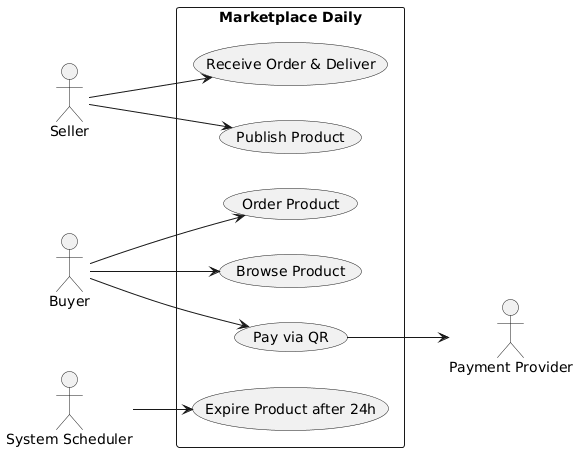

The diagram above was rendered by PlantUML. Its source (embedded in the PNG):
@startuml
left to right direction
actor Seller
actor Buyer
actor "System Scheduler" as Scheduler
actor "Payment Provider" as Payment

rectangle "Marketplace Daily" {
  Seller --> (Publish Product)
  Buyer --> (Browse Product)
  Buyer --> (Order Product)
  Buyer --> (Pay via QR)
  (Pay via QR) --> Payment
  Seller --> (Receive Order & Deliver)
  Scheduler --> (Expire Product after 24h)
}
@enduml